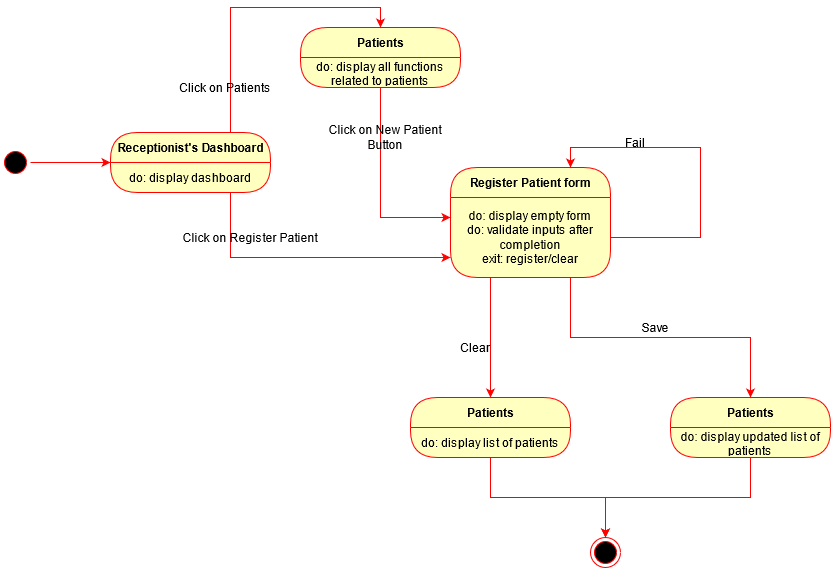

The diagram above was exported from draw.io. Its source (the exported page's mxGraphModel, read from the mxfile embedded in the PNG):
<mxGraphModel dx="974" dy="1644" grid="1" gridSize="10" guides="1" tooltips="1" connect="1" arrows="1" fold="1" page="1" pageScale="1" pageWidth="850" pageHeight="1100" math="0" shadow="0">
  <root>
    <mxCell id="0" />
    <mxCell id="1" parent="0" />
    <mxCell id="XO0AKlsUm0nM26KuWICU-1" value="" style="ellipse;html=1;shape=startState;fillColor=#000000;strokeColor=#ff0000;" parent="1" vertex="1">
      <mxGeometry x="100" y="100" width="30" height="30" as="geometry" />
    </mxCell>
    <mxCell id="XO0AKlsUm0nM26KuWICU-3" value="Receptionist's Dashboard" style="swimlane;html=1;fontStyle=1;align=center;verticalAlign=middle;childLayout=stackLayout;horizontal=1;startSize=30;horizontalStack=0;resizeParent=0;resizeLast=1;container=0;fontColor=#000000;collapsible=0;rounded=1;arcSize=30;strokeColor=#ff0000;fillColor=#ffffc0;swimlaneFillColor=#ffffc0;dropTarget=0;" parent="1" vertex="1">
      <mxGeometry x="210" y="85" width="160" height="60" as="geometry" />
    </mxCell>
    <mxCell id="XO0AKlsUm0nM26KuWICU-4" value="do: display dashboard" style="text;html=1;strokeColor=none;fillColor=none;align=center;verticalAlign=middle;spacingLeft=4;spacingRight=4;whiteSpace=wrap;overflow=hidden;rotatable=0;fontColor=#000000;" parent="XO0AKlsUm0nM26KuWICU-3" vertex="1">
      <mxGeometry y="30" width="160" height="30" as="geometry" />
    </mxCell>
    <mxCell id="XO0AKlsUm0nM26KuWICU-7" value="" style="endArrow=classic;html=1;strokeColor=#FF0000;exitX=1;exitY=0.5;exitDx=0;exitDy=0;entryX=0;entryY=0;entryDx=0;entryDy=0;" parent="1" source="XO0AKlsUm0nM26KuWICU-1" target="XO0AKlsUm0nM26KuWICU-4" edge="1">
      <mxGeometry width="50" height="50" relative="1" as="geometry">
        <mxPoint x="370" y="250" as="sourcePoint" />
        <mxPoint x="420" y="200" as="targetPoint" />
      </mxGeometry>
    </mxCell>
    <mxCell id="XO0AKlsUm0nM26KuWICU-9" value="Patients" style="swimlane;html=1;fontStyle=1;align=center;verticalAlign=middle;childLayout=stackLayout;horizontal=1;startSize=30;horizontalStack=0;resizeParent=0;resizeLast=1;container=0;fontColor=#000000;collapsible=0;rounded=1;arcSize=30;strokeColor=#ff0000;fillColor=#ffffc0;swimlaneFillColor=#ffffc0;dropTarget=0;" parent="1" vertex="1">
      <mxGeometry x="400" y="-20" width="160" height="60" as="geometry" />
    </mxCell>
    <mxCell id="XO0AKlsUm0nM26KuWICU-10" value="do: display all functions related to patients" style="text;html=1;strokeColor=none;fillColor=none;align=center;verticalAlign=middle;spacingLeft=4;spacingRight=4;whiteSpace=wrap;overflow=hidden;rotatable=0;fontColor=#000000;" parent="XO0AKlsUm0nM26KuWICU-9" vertex="1">
      <mxGeometry y="30" width="160" height="30" as="geometry" />
    </mxCell>
    <mxCell id="XO0AKlsUm0nM26KuWICU-11" style="edgeStyle=orthogonalEdgeStyle;rounded=0;orthogonalLoop=1;jettySize=auto;html=1;exitX=0.75;exitY=0;exitDx=0;exitDy=0;entryX=0.5;entryY=0;entryDx=0;entryDy=0;strokeColor=#FF0000;" parent="1" source="XO0AKlsUm0nM26KuWICU-3" target="XO0AKlsUm0nM26KuWICU-9" edge="1">
      <mxGeometry relative="1" as="geometry" />
    </mxCell>
    <mxCell id="XO0AKlsUm0nM26KuWICU-12" value="Click on Patients" style="text;html=1;strokeColor=none;fillColor=none;align=center;verticalAlign=middle;whiteSpace=wrap;rounded=0;" parent="1" vertex="1">
      <mxGeometry x="250" y="30" width="150" height="20" as="geometry" />
    </mxCell>
    <mxCell id="XO0AKlsUm0nM26KuWICU-13" value="Register Patient form" style="swimlane;html=1;fontStyle=1;align=center;verticalAlign=middle;childLayout=stackLayout;horizontal=1;startSize=30;horizontalStack=0;resizeParent=0;resizeLast=1;container=0;fontColor=#000000;collapsible=0;rounded=1;arcSize=30;strokeColor=#ff0000;fillColor=#ffffc0;swimlaneFillColor=#ffffc0;dropTarget=0;" parent="1" vertex="1">
      <mxGeometry x="550" y="120" width="160" height="110" as="geometry" />
    </mxCell>
    <mxCell id="XO0AKlsUm0nM26KuWICU-29" style="edgeStyle=orthogonalEdgeStyle;rounded=0;orthogonalLoop=1;jettySize=auto;html=1;exitX=1;exitY=0.5;exitDx=0;exitDy=0;entryX=0.75;entryY=0;entryDx=0;entryDy=0;strokeColor=#FF0000;" parent="XO0AKlsUm0nM26KuWICU-13" source="XO0AKlsUm0nM26KuWICU-14" target="XO0AKlsUm0nM26KuWICU-13" edge="1">
      <mxGeometry relative="1" as="geometry">
        <Array as="points">
          <mxPoint x="250" y="70" />
          <mxPoint x="250" y="-20" />
          <mxPoint x="120" y="-20" />
        </Array>
      </mxGeometry>
    </mxCell>
    <mxCell id="XO0AKlsUm0nM26KuWICU-14" value="do: display empty form&lt;br&gt;do: validate inputs after completion&lt;br&gt;exit: register/clear" style="text;html=1;strokeColor=none;fillColor=none;align=center;verticalAlign=middle;spacingLeft=4;spacingRight=4;whiteSpace=wrap;overflow=hidden;rotatable=0;fontColor=#000000;" parent="XO0AKlsUm0nM26KuWICU-13" vertex="1">
      <mxGeometry y="30" width="160" height="80" as="geometry" />
    </mxCell>
    <mxCell id="XO0AKlsUm0nM26KuWICU-22" style="edgeStyle=orthogonalEdgeStyle;rounded=0;orthogonalLoop=1;jettySize=auto;html=1;exitX=0.75;exitY=1;exitDx=0;exitDy=0;entryX=0;entryY=0.75;entryDx=0;entryDy=0;strokeColor=#FF0000;" parent="1" source="XO0AKlsUm0nM26KuWICU-4" target="XO0AKlsUm0nM26KuWICU-14" edge="1">
      <mxGeometry relative="1" as="geometry" />
    </mxCell>
    <mxCell id="XO0AKlsUm0nM26KuWICU-23" value="Click on Register Patient" style="text;html=1;strokeColor=none;fillColor=none;align=center;verticalAlign=middle;whiteSpace=wrap;rounded=0;" parent="1" vertex="1">
      <mxGeometry x="275" y="180" width="150" height="20" as="geometry" />
    </mxCell>
    <mxCell id="XO0AKlsUm0nM26KuWICU-26" style="edgeStyle=orthogonalEdgeStyle;rounded=0;orthogonalLoop=1;jettySize=auto;html=1;exitX=0.5;exitY=1;exitDx=0;exitDy=0;entryX=0;entryY=0.25;entryDx=0;entryDy=0;strokeColor=#FF0000;" parent="1" source="XO0AKlsUm0nM26KuWICU-10" target="XO0AKlsUm0nM26KuWICU-14" edge="1">
      <mxGeometry relative="1" as="geometry">
        <mxPoint x="640" y="20" as="targetPoint" />
      </mxGeometry>
    </mxCell>
    <mxCell id="XO0AKlsUm0nM26KuWICU-28" value="Click on New Patient Button" style="text;html=1;strokeColor=none;fillColor=none;align=center;verticalAlign=middle;whiteSpace=wrap;rounded=0;" parent="1" vertex="1">
      <mxGeometry x="410" y="75" width="150" height="30" as="geometry" />
    </mxCell>
    <mxCell id="XO0AKlsUm0nM26KuWICU-30" value="Fail" style="text;html=1;strokeColor=none;fillColor=none;align=center;verticalAlign=middle;whiteSpace=wrap;rounded=0;" parent="1" vertex="1">
      <mxGeometry x="690" y="85" width="90" height="20" as="geometry" />
    </mxCell>
    <mxCell id="XO0AKlsUm0nM26KuWICU-31" value="Patients" style="swimlane;html=1;fontStyle=1;align=center;verticalAlign=middle;childLayout=stackLayout;horizontal=1;startSize=30;horizontalStack=0;resizeParent=0;resizeLast=1;container=0;fontColor=#000000;collapsible=0;rounded=1;arcSize=30;strokeColor=#ff0000;fillColor=#ffffc0;swimlaneFillColor=#ffffc0;dropTarget=0;" parent="1" vertex="1">
      <mxGeometry x="510" y="350" width="160" height="60" as="geometry" />
    </mxCell>
    <mxCell id="XO0AKlsUm0nM26KuWICU-32" value="do: display list of patients" style="text;html=1;strokeColor=none;fillColor=none;align=center;verticalAlign=middle;spacingLeft=4;spacingRight=4;whiteSpace=wrap;overflow=hidden;rotatable=0;fontColor=#000000;" parent="XO0AKlsUm0nM26KuWICU-31" vertex="1">
      <mxGeometry y="30" width="160" height="30" as="geometry" />
    </mxCell>
    <mxCell id="XO0AKlsUm0nM26KuWICU-33" style="edgeStyle=orthogonalEdgeStyle;rounded=0;orthogonalLoop=1;jettySize=auto;html=1;exitX=0.25;exitY=1;exitDx=0;exitDy=0;entryX=0.5;entryY=0;entryDx=0;entryDy=0;strokeColor=#FF0000;" parent="1" source="XO0AKlsUm0nM26KuWICU-14" target="XO0AKlsUm0nM26KuWICU-31" edge="1">
      <mxGeometry relative="1" as="geometry" />
    </mxCell>
    <mxCell id="XO0AKlsUm0nM26KuWICU-34" value="Patients" style="swimlane;html=1;fontStyle=1;align=center;verticalAlign=middle;childLayout=stackLayout;horizontal=1;startSize=30;horizontalStack=0;resizeParent=0;resizeLast=1;container=0;fontColor=#000000;collapsible=0;rounded=1;arcSize=30;strokeColor=#ff0000;fillColor=#ffffc0;swimlaneFillColor=#ffffc0;dropTarget=0;" parent="1" vertex="1">
      <mxGeometry x="770" y="350" width="160" height="60" as="geometry" />
    </mxCell>
    <mxCell id="XO0AKlsUm0nM26KuWICU-35" value="do: display updated list of patients" style="text;html=1;strokeColor=none;fillColor=none;align=center;verticalAlign=middle;spacingLeft=4;spacingRight=4;whiteSpace=wrap;overflow=hidden;rotatable=0;fontColor=#000000;" parent="XO0AKlsUm0nM26KuWICU-34" vertex="1">
      <mxGeometry y="30" width="160" height="30" as="geometry" />
    </mxCell>
    <mxCell id="XO0AKlsUm0nM26KuWICU-36" style="edgeStyle=orthogonalEdgeStyle;rounded=0;orthogonalLoop=1;jettySize=auto;html=1;exitX=0.75;exitY=1;exitDx=0;exitDy=0;entryX=0.5;entryY=0;entryDx=0;entryDy=0;strokeColor=#FF0000;" parent="1" source="XO0AKlsUm0nM26KuWICU-14" target="XO0AKlsUm0nM26KuWICU-34" edge="1">
      <mxGeometry relative="1" as="geometry" />
    </mxCell>
    <mxCell id="XO0AKlsUm0nM26KuWICU-37" value="Clear" style="text;html=1;strokeColor=none;fillColor=none;align=center;verticalAlign=middle;whiteSpace=wrap;rounded=0;" parent="1" vertex="1">
      <mxGeometry x="530" y="290" width="90" height="20" as="geometry" />
    </mxCell>
    <mxCell id="XO0AKlsUm0nM26KuWICU-38" value="Save" style="text;html=1;strokeColor=none;fillColor=none;align=center;verticalAlign=middle;whiteSpace=wrap;rounded=0;" parent="1" vertex="1">
      <mxGeometry x="710" y="270" width="90" height="20" as="geometry" />
    </mxCell>
    <mxCell id="XO0AKlsUm0nM26KuWICU-39" value="" style="ellipse;html=1;shape=endState;fillColor=#000000;strokeColor=#ff0000;" parent="1" vertex="1">
      <mxGeometry x="690" y="490" width="30" height="30" as="geometry" />
    </mxCell>
    <mxCell id="XO0AKlsUm0nM26KuWICU-40" style="edgeStyle=orthogonalEdgeStyle;rounded=0;orthogonalLoop=1;jettySize=auto;html=1;exitX=0.5;exitY=1;exitDx=0;exitDy=0;entryX=0.5;entryY=0;entryDx=0;entryDy=0;strokeColor=#FF0000;" parent="1" source="XO0AKlsUm0nM26KuWICU-32" target="XO0AKlsUm0nM26KuWICU-39" edge="1">
      <mxGeometry relative="1" as="geometry" />
    </mxCell>
    <mxCell id="XO0AKlsUm0nM26KuWICU-41" style="edgeStyle=orthogonalEdgeStyle;rounded=0;orthogonalLoop=1;jettySize=auto;html=1;exitX=0.5;exitY=1;exitDx=0;exitDy=0;entryX=0.5;entryY=0;entryDx=0;entryDy=0;strokeColor=#FF0000;" parent="1" source="XO0AKlsUm0nM26KuWICU-35" target="XO0AKlsUm0nM26KuWICU-39" edge="1">
      <mxGeometry relative="1" as="geometry" />
    </mxCell>
  </root>
</mxGraphModel>